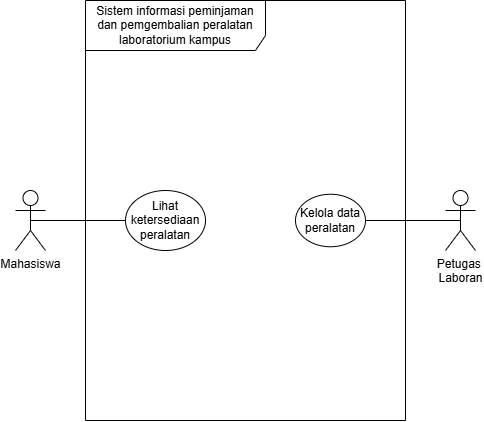

The diagram above was exported from draw.io. Its source (the exported page's mxGraphModel, read from the mxfile embedded in the PNG):
<mxGraphModel dx="741" dy="230" grid="1" gridSize="10" guides="1" tooltips="1" connect="1" arrows="1" fold="1" page="1" pageScale="1" pageWidth="850" pageHeight="1100" math="0" shadow="0">
  <root>
    <mxCell id="0" />
    <mxCell id="1" parent="0" />
    <mxCell id="0q3QtJtSeDmK9iehdoSg-1" parent="1" style="shape=umlFrame;whiteSpace=wrap;html=1;pointerEvents=0;recursiveResize=0;container=1;collapsible=0;width=180;height=50;" value="Sistem informasi peminjaman dan pemgembalian peralatan laboratorium kampus" vertex="1">
      <mxGeometry height="420" width="320" x="280" y="150" as="geometry" />
    </mxCell>
    <mxCell id="0q3QtJtSeDmK9iehdoSg-6" parent="0q3QtJtSeDmK9iehdoSg-1" style="ellipse;html=1;whiteSpace=wrap;" value="Lihat ketersediaan &lt;br/&gt;peralatan" vertex="1">
      <mxGeometry height="60" width="80" x="40" y="190" as="geometry" />
    </mxCell>
    <mxCell id="0q3QtJtSeDmK9iehdoSg-10" parent="0q3QtJtSeDmK9iehdoSg-1" style="ellipse;html=1;whiteSpace=wrap;" value="Kelola data peralatan" vertex="1">
      <mxGeometry height="52.5" width="70" x="210" y="193.75" as="geometry" />
    </mxCell>
    <mxCell id="0q3QtJtSeDmK9iehdoSg-11" edge="1" parent="1" source="0q3QtJtSeDmK9iehdoSg-2" style="edgeStyle=orthogonalEdgeStyle;rounded=0;orthogonalLoop=1;jettySize=auto;html=1;exitX=0.5;exitY=0.5;exitDx=0;exitDy=0;exitPerimeter=0;entryX=0;entryY=0.5;entryDx=0;entryDy=0;endArrow=none;endFill=0;" target="0q3QtJtSeDmK9iehdoSg-6">
      <mxGeometry relative="1" as="geometry" />
    </mxCell>
    <mxCell id="0q3QtJtSeDmK9iehdoSg-2" parent="1" style="shape=umlActor;verticalLabelPosition=bottom;verticalAlign=top;html=1;" value="Mahasiswa" vertex="1">
      <mxGeometry height="60" width="30" x="210" y="340" as="geometry" />
    </mxCell>
    <mxCell id="0q3QtJtSeDmK9iehdoSg-12" edge="1" parent="1" source="0q3QtJtSeDmK9iehdoSg-3" style="edgeStyle=orthogonalEdgeStyle;rounded=0;orthogonalLoop=1;jettySize=auto;html=1;exitX=0.5;exitY=0.5;exitDx=0;exitDy=0;exitPerimeter=0;entryX=1;entryY=0.5;entryDx=0;entryDy=0;endArrow=none;endFill=0;" target="0q3QtJtSeDmK9iehdoSg-10">
      <mxGeometry relative="1" as="geometry" />
    </mxCell>
    <mxCell id="0q3QtJtSeDmK9iehdoSg-3" parent="1" style="shape=umlActor;verticalLabelPosition=bottom;verticalAlign=top;html=1;" value="Petugas&amp;nbsp;&lt;div&gt;Laboran&lt;/div&gt;" vertex="1">
      <mxGeometry height="60" width="30" x="640" y="340" as="geometry" />
    </mxCell>
  </root>
</mxGraphModel>